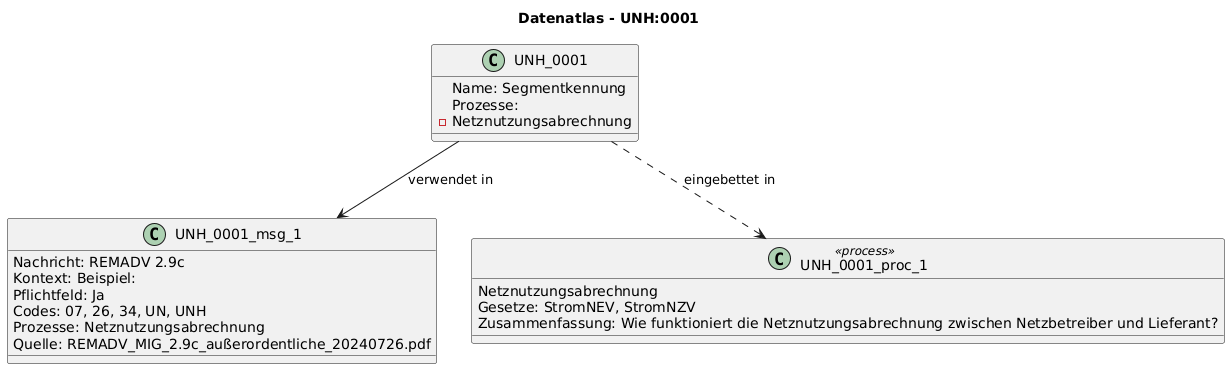

The diagram above was rendered by PlantUML. Its source (embedded in the PNG):
@startuml
title Datenatlas - UNH:0001
class UNH_0001 {
  Name: Segmentkennung
  Prozesse:
    - Netznutzungsabrechnung
}
class UNH_0001_msg_1 {
  Nachricht: REMADV 2.9c
  Kontext: Beispiel:
  Pflichtfeld: Ja
  Codes: 07, 26, 34, UN, UNH
  Prozesse: Netznutzungsabrechnung
  Quelle: REMADV_MIG_2.9c_außerordentliche_20240726.pdf
}
UNH_0001 --> UNH_0001_msg_1 : verwendet in
class UNH_0001_proc_1 <<process>> {
  Netznutzungsabrechnung
  Gesetze: StromNEV, StromNZV
  Zusammenfassung: Wie funktioniert die Netznutzungsabrechnung zwischen Netzbetreiber und Lieferant?
}
UNH_0001 ..> UNH_0001_proc_1 : eingebettet in
@enduml